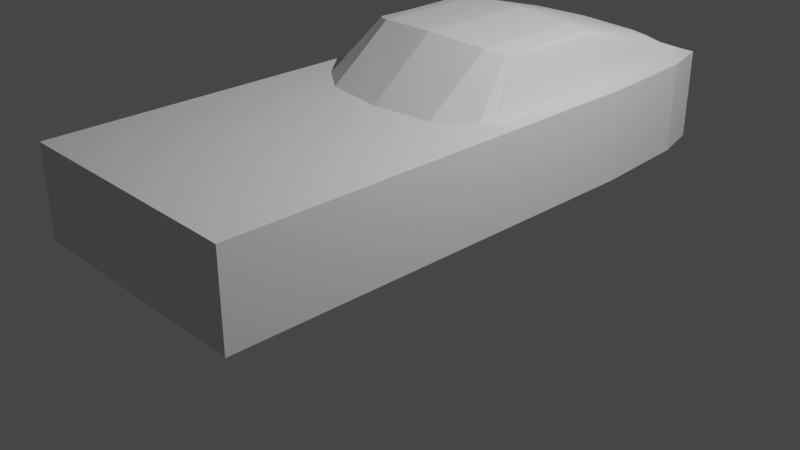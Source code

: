 # Source: ferrari.blend  (saved by Blender 4.0.36; exported with 4.5.12 LTS)
import bpy
from mathutils import Matrix  # noqa: F401  (used for matrix-valued properties, if any)

bpy.ops.wm.read_factory_settings(use_empty=True)
scene = bpy.context.scene
scene.name = 'Scene'

# ---- collections
col_mesh = bpy.data.collections.new('mesh'); scene.collection.children.link(col_mesh)
col_reference = bpy.data.collections.new('reference'); scene.collection.children.link(col_reference)
col_collection = bpy.data.collections.new('Collection'); scene.collection.children.link(col_collection)

# ---- world
world_world = bpy.data.worlds.new('World'); scene.world = world_world
world_world.use_nodes = True; world_world.node_tree.nodes.clear()
_N = world_world.node_tree.nodes; _L = world_world.node_tree.links
n0 = _N.new('ShaderNodeOutputWorld'); n0.name = 'World Output'; n0.location = (300, 300)
n1 = _N.new('ShaderNodeBackground'); n1.name = 'Background'; n1.location = (10, 300)
n1.inputs[0].default_value = (0.05088, 0.05088, 0.05088, 1.0)
_L.new(n1.outputs[0], n0.inputs[0])
n0.is_active_output = True
world_world.color = (0.05088, 0.05088, 0.05088)
world_world.use_sun_shadow = False
world_world.sun_shadow_jitter_overblur = 0.0

# ---- cameras
cam_camera = bpy.data.cameras.new('Camera')
cam_camera.clip_end = 100.0
cam_camera.ortho_scale = 7.314

# ---- lights
light_light = bpy.data.lights.new('Light', 'POINT')
light_light.transmission_factor = 0.0
light_light.use_soft_falloff = False
light_light.energy = 1000.0
light_light.shadow_soft_size = 0.1
light_light.shadow_maximum_resolution = 0.006
light_light.use_absolute_resolution = True

# ---- meshes
me_cube_001 = bpy.data.meshes.new('Cube.001')
me_cube_001.from_pydata([(1.327, -3.049, 0.33), (1.327, -3.049, 1.298), (1.12, 3.295, 0.33), (1.12, 3.295, 1.298), (0.9511, 3.295, 0.33), (0.9511, 3.295, 1.298), (1.086, -3.049, 0.33), (1.086, -3.049, 1.298), (0.7442, 3.295, 0.33), (1.031, -3.049, 1.298), (0.7442, 3.295, 1.298), (1.031, -3.049, 0.33), (1.327, -0.124, 0.33), (1.327, -0.124, 1.298), (1.086, 0.2157, 1.298), (1.031, 0.01355, 1.298), (0.0, 3.295, 0.33), (0.0, -3.049, 1.298), (0.0, 3.295, 1.298), (0.0, -3.049, 0.33), (0.0, -0.3267, 1.298), (0.8609, 0.9578, 1.803), (1.327, 0.5869, 1.298), (1.086, 0.7947, 1.298), (0.8518, 0.5494, 1.803), (0.0, 0.392, 1.872), (1.327, 1.708, 0.33), (1.327, 1.708, 1.298), (1.086, 1.708, 1.298), (0.8752, 1.708, 1.803), (0.0, 1.708, 1.872), (1.25, 2.803, 0.33), (1.25, 2.803, 1.298), (1.036, 2.803, 1.298), (0.8315, 2.803, 1.518), (0.0, 2.803, 1.559), (0.9134, 1.708, 1.768), (0.92, 0.622, 1.787), (0.8874, 2.803, 1.487), (0.8025, 3.295, 1.298), (0.0, 0.8454, 1.872), (1.327, 0.5869, 0.33), (0.9174, 0.9862, 1.78), (0.6644, 3.295, 1.298), (0.6644, -3.049, 0.33), (0.6644, -0.2445, 1.298), (0.6644, 3.295, 0.33), (0.6644, -3.049, 1.298), (0.6644, 0.4538, 1.838), (0.6644, 1.708, 1.838), (0.6644, 2.803, 1.538), (0.6644, 0.9016, 1.838)], [], [(4, 5, 3, 2), (12, 13, 1, 0), (13, 14, 7, 1), (0, 1, 7, 6), (8, 10, 39, 5, 4), (46, 43, 10, 8), (14, 15, 9, 7), (6, 7, 9, 11), (26, 27, 22, 41), (42, 23, 28, 36), (22, 23, 14, 13), (48, 25, 20, 45), (45, 20, 17, 47), (44, 47, 17, 19), (51, 40, 25, 48), (27, 28, 23, 22), (49, 30, 40, 51), (37, 42, 21, 24), (33, 38, 36, 28), (32, 33, 28, 27), (31, 32, 27, 26), (50, 35, 30, 49), (43, 18, 35, 50), (2, 3, 32, 31), (3, 5, 33, 32), (5, 39, 38, 33), (41, 22, 13, 12), (42, 36, 29, 21), (14, 37, 24, 15), (36, 38, 34, 29), (38, 39, 10, 34), (37, 14, 23, 42), (10, 43, 50, 34), (34, 50, 49, 29), (29, 49, 51, 21), (21, 51, 48, 24), (11, 9, 47, 44), (15, 45, 47, 9), (24, 48, 45, 15), (16, 18, 43, 46)])
_uv = me_cube_001.uv_layers.new(name='UVMap')
_uv.uv.foreach_set('vector', [0.375, 0.4741, 0.625, 0.4741, 0.625, 0.5, 0.375, 0.5, 0.375, 0.6402, 0.625, 0.6402, 0.625, 0.75, 0.375, 0.75, 0.625, 0.6402, 0.6509, 0.6402, 0.6509, 0.75, 0.625, 0.75, 0.375, 0.75, 0.625, 0.75, 0.625, 0.7759, 0.375, 0.7759, 0.375, 0.4515, 0.625, 0.4515, 0.625, 0.4579, 0.625, 0.4741, 0.375, 0.4741, 0.375, 0.4011, 0.625, 0.4011, 0.625, 0.4515, 0.375, 0.4515, 0.6509, 0.6402, 0.6735, 0.6402, 0.6735, 0.75, 0.6509, 0.75, 0.375, 0.7759, 0.625, 0.7759, 0.625, 0.7985, 0.375, 0.7985, 0.375, 0.5615, 0.625, 0.5615, 0.625, 0.6097, 0.375, 0.6097, 0.669, 0.5926, 0.6509, 0.6097, 0.6509, 0.5615, 0.6694, 0.5615, 0.625, 0.6097, 0.6509, 0.6097, 0.6509, 0.6402, 0.625, 0.6402, 0.7239, 0.6124, 0.7743, 0.6124, 0.7743, 0.6402, 0.7239, 0.6402, 0.7239, 0.6402, 0.7743, 0.6402, 0.7743, 0.75, 0.7239, 0.75, 0.375, 0.8489, 0.625, 0.8489, 0.625, 0.8993, 0.375, 0.8993, 0.7239, 0.5926, 0.7743, 0.5926, 0.7743, 0.6124, 0.7239, 0.6124, 0.625, 0.5615, 0.6509, 0.5615, 0.6509, 0.6097, 0.625, 0.6097, 0.7239, 0.5615, 0.7743, 0.5615, 0.7743, 0.5926, 0.7239, 0.5926, 0.6687, 0.6124, 0.669, 0.5926, 0.6735, 0.5926, 0.6735, 0.6124, 0.6509, 0.5191, 0.6673, 0.5191, 0.6694, 0.5615, 0.6509, 0.5615, 0.625, 0.5191, 0.6509, 0.5191, 0.6509, 0.5615, 0.625, 0.5615, 0.375, 0.5191, 0.625, 0.5191, 0.625, 0.5615, 0.375, 0.5615, 0.7239, 0.5191, 0.7743, 0.5191, 0.7743, 0.5615, 0.7239, 0.5615, 0.7239, 0.5, 0.7743, 0.5, 0.7743, 0.5191, 0.7239, 0.5191, 0.375, 0.5, 0.625, 0.5, 0.625, 0.5191, 0.375, 0.5191, 0.625, 0.5, 0.6509, 0.5, 0.6509, 0.5191, 0.625, 0.5191, 0.6509, 0.5, 0.6671, 0.5, 0.6673, 0.5191, 0.6509, 0.5191, 0.375, 0.6097, 0.625, 0.6097, 0.625, 0.6402, 0.375, 0.6402, 0.669, 0.5926, 0.6694, 0.5615, 0.6735, 0.5615, 0.6735, 0.5926, 0.6509, 0.6402, 0.6687, 0.6124, 0.6735, 0.6124, 0.6735, 0.6402, 0.6694, 0.5615, 0.6673, 0.5191, 0.6735, 0.5191, 0.6735, 0.5615, 0.6673, 0.5191, 0.6671, 0.5, 0.6735, 0.5, 0.6735, 0.5191, 0.6687, 0.6124, 0.6509, 0.6402, 0.6509, 0.6097, 0.669, 0.5926, 0.6735, 0.5, 0.7239, 0.5, 0.7239, 0.5191, 0.6735, 0.5191, 0.6735, 0.5191, 0.7239, 0.5191, 0.7239, 0.5615, 0.6735, 0.5615, 0.6735, 0.5615, 0.7239, 0.5615, 0.7239, 0.5926, 0.6735, 0.5926, 0.6735, 0.5926, 0.7239, 0.5926, 0.7239, 0.6124, 0.6735, 0.6124, 0.375, 0.7985, 0.625, 0.7985, 0.625, 0.8489, 0.375, 0.8489, 0.6735, 0.6402, 0.7239, 0.6402, 0.7239, 0.75, 0.6735, 0.75, 0.6735, 0.6124, 0.7239, 0.6124, 0.7239, 0.6402, 0.6735, 0.6402, 0.375, 0.3507, 0.625, 0.3507, 0.625, 0.4011, 0.375, 0.4011])
me_cube_001.update()

# ---- objects
ob_cube = bpy.data.objects.new('Cube', me_cube_001)
ob_front = bpy.data.objects.new('front', None)
ob_right = bpy.data.objects.new('right', None)
ob_top = bpy.data.objects.new('top', None)
ob_back = bpy.data.objects.new('back', None)
ob_light = bpy.data.objects.new('Light', light_light)
ob_camera = bpy.data.objects.new('Camera', cam_camera)

# ---- transforms, parenting, visibility, modifiers, constraints
ob_cube.location = (0.0, 0.0, 0.0)
_m = ob_cube.modifiers.new('Mirror', 'MIRROR')
ob_front.location = (3.527, 0.0, 2.349)
ob_front.rotation_euler = (1.571, -0.0, -0.0)
ob_front.empty_display_type = 'IMAGE'
ob_front.empty_display_size = 10.0
ob_front.use_empty_image_alpha = True
ob_front.color = (1.0, 1.0, 1.0, 0.5)
ob_right.location = (0.0, -1.196, 2.349)
ob_right.rotation_euler = (1.571, -0.0, 1.571)
ob_right.empty_display_type = 'IMAGE'
ob_right.empty_display_size = 10.0
ob_right.use_empty_image_alpha = True
ob_right.color = (1.0, 1.0, 1.0, 0.5)
ob_top.location = (-1.046, -1.196, 4.179)
ob_top.rotation_euler = (3.142, -4.371e-08, 1.571)
ob_top.empty_display_type = 'IMAGE'
ob_top.empty_display_size = 10.0
ob_top.use_empty_image_alpha = True
ob_top.color = (1.0, 1.0, 1.0, 0.5)
ob_back.location = (3.576, 2.484, -0.08366)
ob_back.rotation_euler = (1.571, -0.0, -0.0)
ob_back.empty_display_type = 'IMAGE'
ob_back.empty_display_size = 10.0
ob_back.use_empty_image_alpha = True
ob_back.color = (1.0, 1.0, 1.0, 0.5)
ob_light.location = (4.076, 1.005, 5.904)
ob_light.rotation_euler = (0.6503, 0.05522, 1.866)
ob_light.lock_rotations_4d = False
ob_light.empty_display_type = 'ARROWS'
ob_light.color = (0.0, 0.0, 0.0, 0.0)
ob_light.lineart.crease_threshold = 0.0
ob_camera.location = (7.359, -6.926, 4.958)
ob_camera.rotation_euler = (1.109, 0.0, 0.8149)
ob_camera.lock_rotations_4d = False
ob_camera.empty_display_type = 'ARROWS'
ob_camera.color = (0.0, 0.0, 0.0, 0.0)
ob_camera.display_type = 'WIRE'
ob_camera.lineart.crease_threshold = 0.0

# ---- collection membership
col_mesh.objects.link(ob_cube)
col_reference.objects.link(ob_front)
col_reference.objects.link(ob_right)
col_reference.objects.link(ob_top)
col_reference.objects.link(ob_back)
col_collection.objects.link(ob_light)
col_collection.objects.link(ob_camera)

# ---- scene / render settings (as saved in the file)
scene.camera = ob_camera
scene.frame_start = 1; scene.frame_end = 250; scene.frame_set(1)
scene.render.engine = 'BLENDER_EEVEE_NEXT'
scene.cycles.sampling_pattern = 'TABULATED_SOBOL'
scene.view_settings.view_transform = 'Filmic'
bpy.context.view_layer.update()
